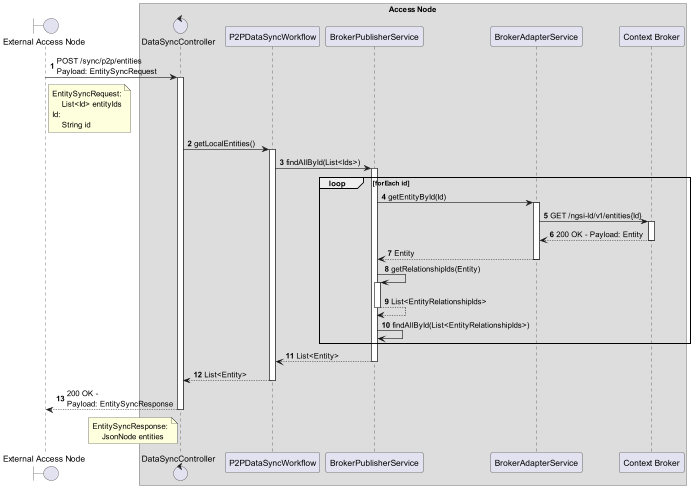

The diagram above was rendered by PlantUML. Its source (embedded in the PNG):
@startuml
'https://plantuml.com/sequence-diagram

'---------- Config ----------------

autonumber

'---------- Header ----------------

boundary "External Access Node" as ean

box "Access Node"

  control "DataSyncController" as dsc
  participant "P2PDataSyncWorkflow" as p2p_dsw
  participant "BrokerPublisherService" as bps
  participant "BrokerAdapterService" as bas
  participant "Context Broker" as cb

end box

'---------- Diagram ----------------

ean -> dsc++: POST /sync/p2p/entities \nPayload: EntitySyncRequest

note right of ean
    EntitySyncRequest:
        List<Id> entityIds
    Id:
        String id
end note

    dsc -> p2p_dsw++: getLocalEntities()
        p2p_dsw -> bps++: findAllById(List<Ids>)
        loop forEach id
            bps -> bas++: getEntityById(Id)
                bas -> cb++: GET /ngsi-ld/v1/entities{Id}
                return 200 OK - Payload: Entity
            return Entity
            bps -> bps++: getRelationshipIds(Entity)
            return List<EntityRelationshipIds>
            bps -> bps: findAllById(List<EntityRelationshipIds>)

        end
        return List<Entity>
    return List<Entity>
return 200 OK - \nPayload: EntitySyncResponse

note left of dsc
    EntitySyncResponse:
        JsonNode entities
end note
@enduml